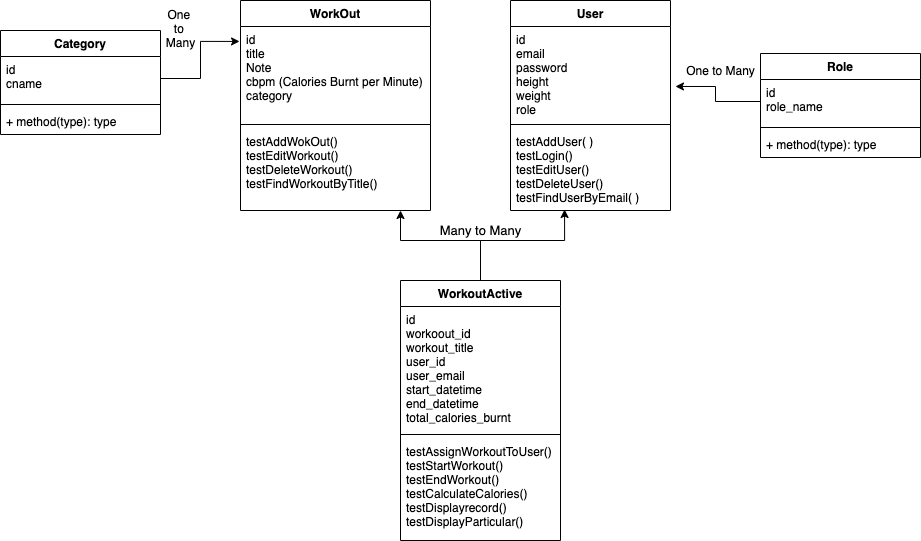

The diagram above was exported from draw.io. Its source (the exported page's mxGraphModel, read from the mxfile embedded in the PNG):
<mxGraphModel dx="1773" dy="614" grid="1" gridSize="10" guides="1" tooltips="1" connect="1" arrows="1" fold="1" page="1" pageScale="1" pageWidth="827" pageHeight="1169" math="0" shadow="0">
  <root>
    <mxCell id="WIyWlLk6GJQsqaUBKTNV-0" />
    <mxCell id="WIyWlLk6GJQsqaUBKTNV-1" parent="WIyWlLk6GJQsqaUBKTNV-0" />
    <mxCell id="zkfFHV4jXpPFQw0GAbJ--0" value="WorkOut" style="swimlane;fontStyle=1;align=center;verticalAlign=top;childLayout=stackLayout;horizontal=1;startSize=26;horizontalStack=0;resizeParent=1;resizeLast=0;collapsible=1;marginBottom=0;rounded=0;shadow=0;strokeWidth=1;" parent="WIyWlLk6GJQsqaUBKTNV-1" vertex="1">
      <mxGeometry x="190" y="20" width="190" height="210" as="geometry">
        <mxRectangle x="230" y="140" width="160" height="26" as="alternateBounds" />
      </mxGeometry>
    </mxCell>
    <mxCell id="zkfFHV4jXpPFQw0GAbJ--3" value="id&#10;title&#10;Note&#10;cbpm (Calories Burnt per Minute)&#10;category " style="text;align=left;verticalAlign=top;spacingLeft=4;spacingRight=4;overflow=hidden;rotatable=0;points=[[0,0.5],[1,0.5]];portConstraint=eastwest;rounded=0;shadow=0;html=0;" parent="zkfFHV4jXpPFQw0GAbJ--0" vertex="1">
      <mxGeometry y="26" width="190" height="94" as="geometry" />
    </mxCell>
    <mxCell id="zkfFHV4jXpPFQw0GAbJ--4" value="" style="line;html=1;strokeWidth=1;align=left;verticalAlign=middle;spacingTop=-1;spacingLeft=3;spacingRight=3;rotatable=0;labelPosition=right;points=[];portConstraint=eastwest;" parent="zkfFHV4jXpPFQw0GAbJ--0" vertex="1">
      <mxGeometry y="120" width="190" height="8" as="geometry" />
    </mxCell>
    <mxCell id="zkfFHV4jXpPFQw0GAbJ--5" value="testAddWokOut()&#10;testEditWorkout()&#10;testDeleteWorkout()&#10;testFindWorkoutByTitle()" style="text;align=left;verticalAlign=top;spacingLeft=4;spacingRight=4;overflow=hidden;rotatable=0;points=[[0,0.5],[1,0.5]];portConstraint=eastwest;" parent="zkfFHV4jXpPFQw0GAbJ--0" vertex="1">
      <mxGeometry y="128" width="190" height="72" as="geometry" />
    </mxCell>
    <mxCell id="u6MA84OMqqkEBI6cRNn--38" style="edgeStyle=orthogonalEdgeStyle;rounded=0;orthogonalLoop=1;jettySize=auto;html=1;fontSize=12;" parent="WIyWlLk6GJQsqaUBKTNV-1" source="zkfFHV4jXpPFQw0GAbJ--6" edge="1">
      <mxGeometry relative="1" as="geometry">
        <mxPoint x="350" y="230" as="targetPoint" />
        <Array as="points">
          <mxPoint x="430" y="260" />
          <mxPoint x="350" y="260" />
        </Array>
      </mxGeometry>
    </mxCell>
    <mxCell id="u6MA84OMqqkEBI6cRNn--41" style="edgeStyle=orthogonalEdgeStyle;rounded=0;orthogonalLoop=1;jettySize=auto;html=1;entryX=0.338;entryY=0.988;entryDx=0;entryDy=0;entryPerimeter=0;fontSize=12;" parent="WIyWlLk6GJQsqaUBKTNV-1" source="zkfFHV4jXpPFQw0GAbJ--6" target="zkfFHV4jXpPFQw0GAbJ--24" edge="1">
      <mxGeometry relative="1" as="geometry">
        <Array as="points">
          <mxPoint x="430" y="260" />
          <mxPoint x="514" y="260" />
        </Array>
      </mxGeometry>
    </mxCell>
    <mxCell id="zkfFHV4jXpPFQw0GAbJ--6" value="WorkoutActive" style="swimlane;fontStyle=1;align=center;verticalAlign=top;childLayout=stackLayout;horizontal=1;startSize=26;horizontalStack=0;resizeParent=1;resizeLast=0;collapsible=1;marginBottom=0;rounded=0;shadow=0;strokeWidth=1;" parent="WIyWlLk6GJQsqaUBKTNV-1" vertex="1">
      <mxGeometry x="350" y="300" width="160" height="260" as="geometry">
        <mxRectangle x="130" y="380" width="160" height="26" as="alternateBounds" />
      </mxGeometry>
    </mxCell>
    <mxCell id="u6MA84OMqqkEBI6cRNn--19" value="id&#10;workoout_id&#10;workout_title&#10;user_id&#10;user_email&#10;start_datetime&#10;end_datetime&#10;total_calories_burnt" style="text;align=left;verticalAlign=top;spacingLeft=4;spacingRight=4;overflow=hidden;rotatable=0;points=[[0,0.5],[1,0.5]];portConstraint=eastwest;rounded=0;shadow=0;html=0;" parent="zkfFHV4jXpPFQw0GAbJ--6" vertex="1">
      <mxGeometry y="26" width="160" height="124" as="geometry" />
    </mxCell>
    <mxCell id="zkfFHV4jXpPFQw0GAbJ--9" value="" style="line;html=1;strokeWidth=1;align=left;verticalAlign=middle;spacingTop=-1;spacingLeft=3;spacingRight=3;rotatable=0;labelPosition=right;points=[];portConstraint=eastwest;" parent="zkfFHV4jXpPFQw0GAbJ--6" vertex="1">
      <mxGeometry y="150" width="160" height="8" as="geometry" />
    </mxCell>
    <mxCell id="zkfFHV4jXpPFQw0GAbJ--11" value="testAssignWorkoutToUser()&#10;testStartWorkout()&#10;testEndWorkout()&#10;testCalculateCalories()&#10;testDisplayrecord()&#10;testDisplayParticular()" style="text;align=left;verticalAlign=top;spacingLeft=4;spacingRight=4;overflow=hidden;rotatable=0;points=[[0,0.5],[1,0.5]];portConstraint=eastwest;fontStyle=0" parent="zkfFHV4jXpPFQw0GAbJ--6" vertex="1">
      <mxGeometry y="158" width="160" height="90" as="geometry" />
    </mxCell>
    <mxCell id="zkfFHV4jXpPFQw0GAbJ--17" value="User" style="swimlane;fontStyle=1;align=center;verticalAlign=top;childLayout=stackLayout;horizontal=1;startSize=26;horizontalStack=0;resizeParent=1;resizeLast=0;collapsible=1;marginBottom=0;rounded=0;shadow=0;strokeWidth=1;" parent="WIyWlLk6GJQsqaUBKTNV-1" vertex="1">
      <mxGeometry x="460" y="20" width="160" height="210" as="geometry">
        <mxRectangle x="550" y="140" width="160" height="26" as="alternateBounds" />
      </mxGeometry>
    </mxCell>
    <mxCell id="zkfFHV4jXpPFQw0GAbJ--18" value="id&#10;email &#10;password&#10;height &#10;weight&#10;role" style="text;align=left;verticalAlign=top;spacingLeft=4;spacingRight=4;overflow=hidden;rotatable=0;points=[[0,0.5],[1,0.5]];portConstraint=eastwest;" parent="zkfFHV4jXpPFQw0GAbJ--17" vertex="1">
      <mxGeometry y="26" width="160" height="94" as="geometry" />
    </mxCell>
    <mxCell id="zkfFHV4jXpPFQw0GAbJ--23" value="" style="line;html=1;strokeWidth=1;align=left;verticalAlign=middle;spacingTop=-1;spacingLeft=3;spacingRight=3;rotatable=0;labelPosition=right;points=[];portConstraint=eastwest;" parent="zkfFHV4jXpPFQw0GAbJ--17" vertex="1">
      <mxGeometry y="120" width="160" height="8" as="geometry" />
    </mxCell>
    <mxCell id="zkfFHV4jXpPFQw0GAbJ--24" value="testAddUser( )&#10;testLogin()&#10;testEditUser()&#10;testDeleteUser()&#10;testFindUserByEmail( )&#10;" style="text;align=left;verticalAlign=top;spacingLeft=4;spacingRight=4;overflow=hidden;rotatable=0;points=[[0,0.5],[1,0.5]];portConstraint=eastwest;" parent="zkfFHV4jXpPFQw0GAbJ--17" vertex="1">
      <mxGeometry y="128" width="160" height="82" as="geometry" />
    </mxCell>
    <mxCell id="u6MA84OMqqkEBI6cRNn--1" value="Category" style="swimlane;fontStyle=1;align=center;verticalAlign=top;childLayout=stackLayout;horizontal=1;startSize=26;horizontalStack=0;resizeParent=1;resizeParentMax=0;resizeLast=0;collapsible=1;marginBottom=0;" parent="WIyWlLk6GJQsqaUBKTNV-1" vertex="1">
      <mxGeometry x="-50" y="50" width="160" height="104" as="geometry" />
    </mxCell>
    <mxCell id="u6MA84OMqqkEBI6cRNn--2" value="id&#10;cname" style="text;strokeColor=none;fillColor=none;align=left;verticalAlign=top;spacingLeft=4;spacingRight=4;overflow=hidden;rotatable=0;points=[[0,0.5],[1,0.5]];portConstraint=eastwest;" parent="u6MA84OMqqkEBI6cRNn--1" vertex="1">
      <mxGeometry y="26" width="160" height="44" as="geometry" />
    </mxCell>
    <mxCell id="u6MA84OMqqkEBI6cRNn--3" value="" style="line;strokeWidth=1;fillColor=none;align=left;verticalAlign=middle;spacingTop=-1;spacingLeft=3;spacingRight=3;rotatable=0;labelPosition=right;points=[];portConstraint=eastwest;" parent="u6MA84OMqqkEBI6cRNn--1" vertex="1">
      <mxGeometry y="70" width="160" height="8" as="geometry" />
    </mxCell>
    <mxCell id="u6MA84OMqqkEBI6cRNn--4" value="+ method(type): type" style="text;strokeColor=none;fillColor=none;align=left;verticalAlign=top;spacingLeft=4;spacingRight=4;overflow=hidden;rotatable=0;points=[[0,0.5],[1,0.5]];portConstraint=eastwest;" parent="u6MA84OMqqkEBI6cRNn--1" vertex="1">
      <mxGeometry y="78" width="160" height="26" as="geometry" />
    </mxCell>
    <mxCell id="u6MA84OMqqkEBI6cRNn--5" value="Role" style="swimlane;fontStyle=1;align=center;verticalAlign=top;childLayout=stackLayout;horizontal=1;startSize=26;horizontalStack=0;resizeParent=1;resizeParentMax=0;resizeLast=0;collapsible=1;marginBottom=0;" parent="WIyWlLk6GJQsqaUBKTNV-1" vertex="1">
      <mxGeometry x="710" y="73" width="160" height="104" as="geometry" />
    </mxCell>
    <mxCell id="u6MA84OMqqkEBI6cRNn--6" value="id&#10;role_name" style="text;strokeColor=none;fillColor=none;align=left;verticalAlign=top;spacingLeft=4;spacingRight=4;overflow=hidden;rotatable=0;points=[[0,0.5],[1,0.5]];portConstraint=eastwest;" parent="u6MA84OMqqkEBI6cRNn--5" vertex="1">
      <mxGeometry y="26" width="160" height="44" as="geometry" />
    </mxCell>
    <mxCell id="u6MA84OMqqkEBI6cRNn--7" value="" style="line;strokeWidth=1;fillColor=none;align=left;verticalAlign=middle;spacingTop=-1;spacingLeft=3;spacingRight=3;rotatable=0;labelPosition=right;points=[];portConstraint=eastwest;" parent="u6MA84OMqqkEBI6cRNn--5" vertex="1">
      <mxGeometry y="70" width="160" height="8" as="geometry" />
    </mxCell>
    <mxCell id="u6MA84OMqqkEBI6cRNn--8" value="+ method(type): type" style="text;strokeColor=none;fillColor=none;align=left;verticalAlign=top;spacingLeft=4;spacingRight=4;overflow=hidden;rotatable=0;points=[[0,0.5],[1,0.5]];portConstraint=eastwest;" parent="u6MA84OMqqkEBI6cRNn--5" vertex="1">
      <mxGeometry y="78" width="160" height="26" as="geometry" />
    </mxCell>
    <mxCell id="u6MA84OMqqkEBI6cRNn--11" style="edgeStyle=orthogonalEdgeStyle;rounded=0;orthogonalLoop=1;jettySize=auto;html=1;entryX=-0.005;entryY=0.159;entryDx=0;entryDy=0;entryPerimeter=0;" parent="WIyWlLk6GJQsqaUBKTNV-1" source="u6MA84OMqqkEBI6cRNn--2" target="zkfFHV4jXpPFQw0GAbJ--3" edge="1">
      <mxGeometry relative="1" as="geometry" />
    </mxCell>
    <mxCell id="u6MA84OMqqkEBI6cRNn--36" style="edgeStyle=orthogonalEdgeStyle;rounded=0;orthogonalLoop=1;jettySize=auto;html=1;entryX=1.031;entryY=0.638;entryDx=0;entryDy=0;entryPerimeter=0;fontSize=12;" parent="WIyWlLk6GJQsqaUBKTNV-1" source="u6MA84OMqqkEBI6cRNn--6" target="zkfFHV4jXpPFQw0GAbJ--18" edge="1">
      <mxGeometry relative="1" as="geometry" />
    </mxCell>
    <mxCell id="elxbKFR5dVXIu6cV5Ti1-0" value="Many to Many" style="text;html=1;align=center;verticalAlign=middle;resizable=0;points=[];autosize=1;fontSize=13;" vertex="1" parent="WIyWlLk6GJQsqaUBKTNV-1">
      <mxGeometry x="380" y="240" width="100" height="20" as="geometry" />
    </mxCell>
    <mxCell id="elxbKFR5dVXIu6cV5Ti1-1" value="One&amp;nbsp;&lt;br&gt;to&amp;nbsp;&lt;br&gt;Many" style="text;html=1;align=center;verticalAlign=middle;resizable=0;points=[];autosize=1;" vertex="1" parent="WIyWlLk6GJQsqaUBKTNV-1">
      <mxGeometry x="110" y="23" width="40" height="50" as="geometry" />
    </mxCell>
    <mxCell id="elxbKFR5dVXIu6cV5Ti1-2" value="One to Many" style="text;html=1;align=center;verticalAlign=middle;resizable=0;points=[];autosize=1;" vertex="1" parent="WIyWlLk6GJQsqaUBKTNV-1">
      <mxGeometry x="630" y="80" width="80" height="20" as="geometry" />
    </mxCell>
  </root>
</mxGraphModel>